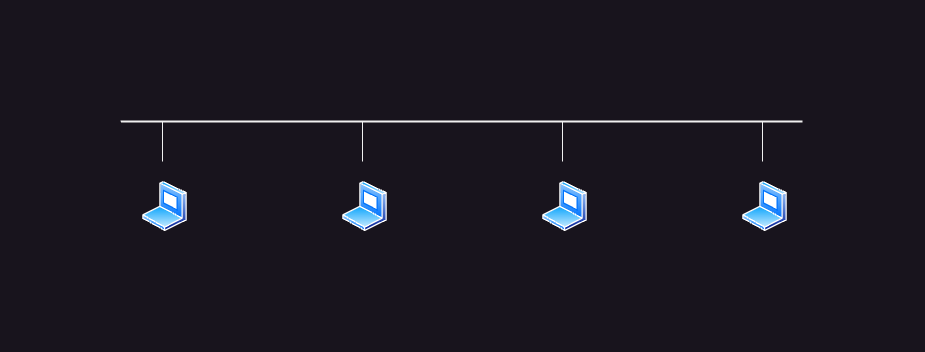

The diagram above was exported from draw.io. Its source (the exported page's mxGraphModel, read from the mxfile embedded in the PNG):
<mxGraphModel dx="716" dy="682" grid="1" gridSize="10" guides="1" tooltips="1" connect="1" arrows="1" fold="1" page="1" pageScale="1" pageWidth="827" pageHeight="1169" math="0" shadow="0">
  <root>
    <mxCell id="0" />
    <mxCell id="1" parent="0" />
    <mxCell id="FkXdJ6ufCXKwYSwALqWf-12" style="rounded=0;orthogonalLoop=1;jettySize=auto;html=1;endArrow=none;endFill=0;" parent="1" edge="1">
      <mxGeometry relative="1" as="geometry">
        <mxPoint x="120" y="280" as="sourcePoint" />
        <mxPoint x="120" y="240" as="targetPoint" />
      </mxGeometry>
    </mxCell>
    <mxCell id="FkXdJ6ufCXKwYSwALqWf-19" style="rounded=0;orthogonalLoop=1;jettySize=auto;html=1;endArrow=none;endFill=0;" parent="1" edge="1">
      <mxGeometry relative="1" as="geometry">
        <mxPoint x="320" y="280" as="sourcePoint" />
        <mxPoint x="320" y="240" as="targetPoint" />
      </mxGeometry>
    </mxCell>
    <mxCell id="FkXdJ6ufCXKwYSwALqWf-20" style="rounded=0;orthogonalLoop=1;jettySize=auto;html=1;endArrow=none;endFill=0;" parent="1" edge="1">
      <mxGeometry relative="1" as="geometry">
        <mxPoint x="520" y="280" as="sourcePoint" />
        <mxPoint x="520" y="240" as="targetPoint" />
      </mxGeometry>
    </mxCell>
    <mxCell id="FkXdJ6ufCXKwYSwALqWf-21" style="rounded=0;orthogonalLoop=1;jettySize=auto;html=1;endArrow=none;endFill=0;" parent="1" edge="1">
      <mxGeometry relative="1" as="geometry">
        <mxPoint x="720" y="280" as="sourcePoint" />
        <mxPoint x="720" y="240" as="targetPoint" />
      </mxGeometry>
    </mxCell>
    <mxCell id="FkXdJ6ufCXKwYSwALqWf-22" style="rounded=0;orthogonalLoop=1;jettySize=auto;html=1;endArrow=none;endFill=0;strokeWidth=2;" parent="1" edge="1">
      <mxGeometry relative="1" as="geometry">
        <mxPoint x="78.26086956521739" y="240" as="sourcePoint" />
        <mxPoint x="760" y="240" as="targetPoint" />
      </mxGeometry>
    </mxCell>
    <mxCell id="XI4-oNYD7zNC_iX65ZSh-1" value="" style="image;aspect=fixed;perimeter=ellipsePerimeter;html=1;align=center;shadow=0;dashed=0;spacingTop=3;image=img/lib/active_directory/laptop_client.svg;" vertex="1" parent="1">
      <mxGeometry x="100" y="300" width="45" height="50" as="geometry" />
    </mxCell>
    <mxCell id="XI4-oNYD7zNC_iX65ZSh-2" value="" style="image;aspect=fixed;perimeter=ellipsePerimeter;html=1;align=center;shadow=0;dashed=0;spacingTop=3;image=img/lib/active_directory/laptop_client.svg;" vertex="1" parent="1">
      <mxGeometry x="300" y="300" width="45" height="50" as="geometry" />
    </mxCell>
    <mxCell id="XI4-oNYD7zNC_iX65ZSh-3" value="" style="image;aspect=fixed;perimeter=ellipsePerimeter;html=1;align=center;shadow=0;dashed=0;spacingTop=3;image=img/lib/active_directory/laptop_client.svg;" vertex="1" parent="1">
      <mxGeometry x="500" y="300" width="45" height="50" as="geometry" />
    </mxCell>
    <mxCell id="XI4-oNYD7zNC_iX65ZSh-4" value="" style="image;aspect=fixed;perimeter=ellipsePerimeter;html=1;align=center;shadow=0;dashed=0;spacingTop=3;image=img/lib/active_directory/laptop_client.svg;" vertex="1" parent="1">
      <mxGeometry x="700" y="300" width="45" height="50" as="geometry" />
    </mxCell>
  </root>
</mxGraphModel>